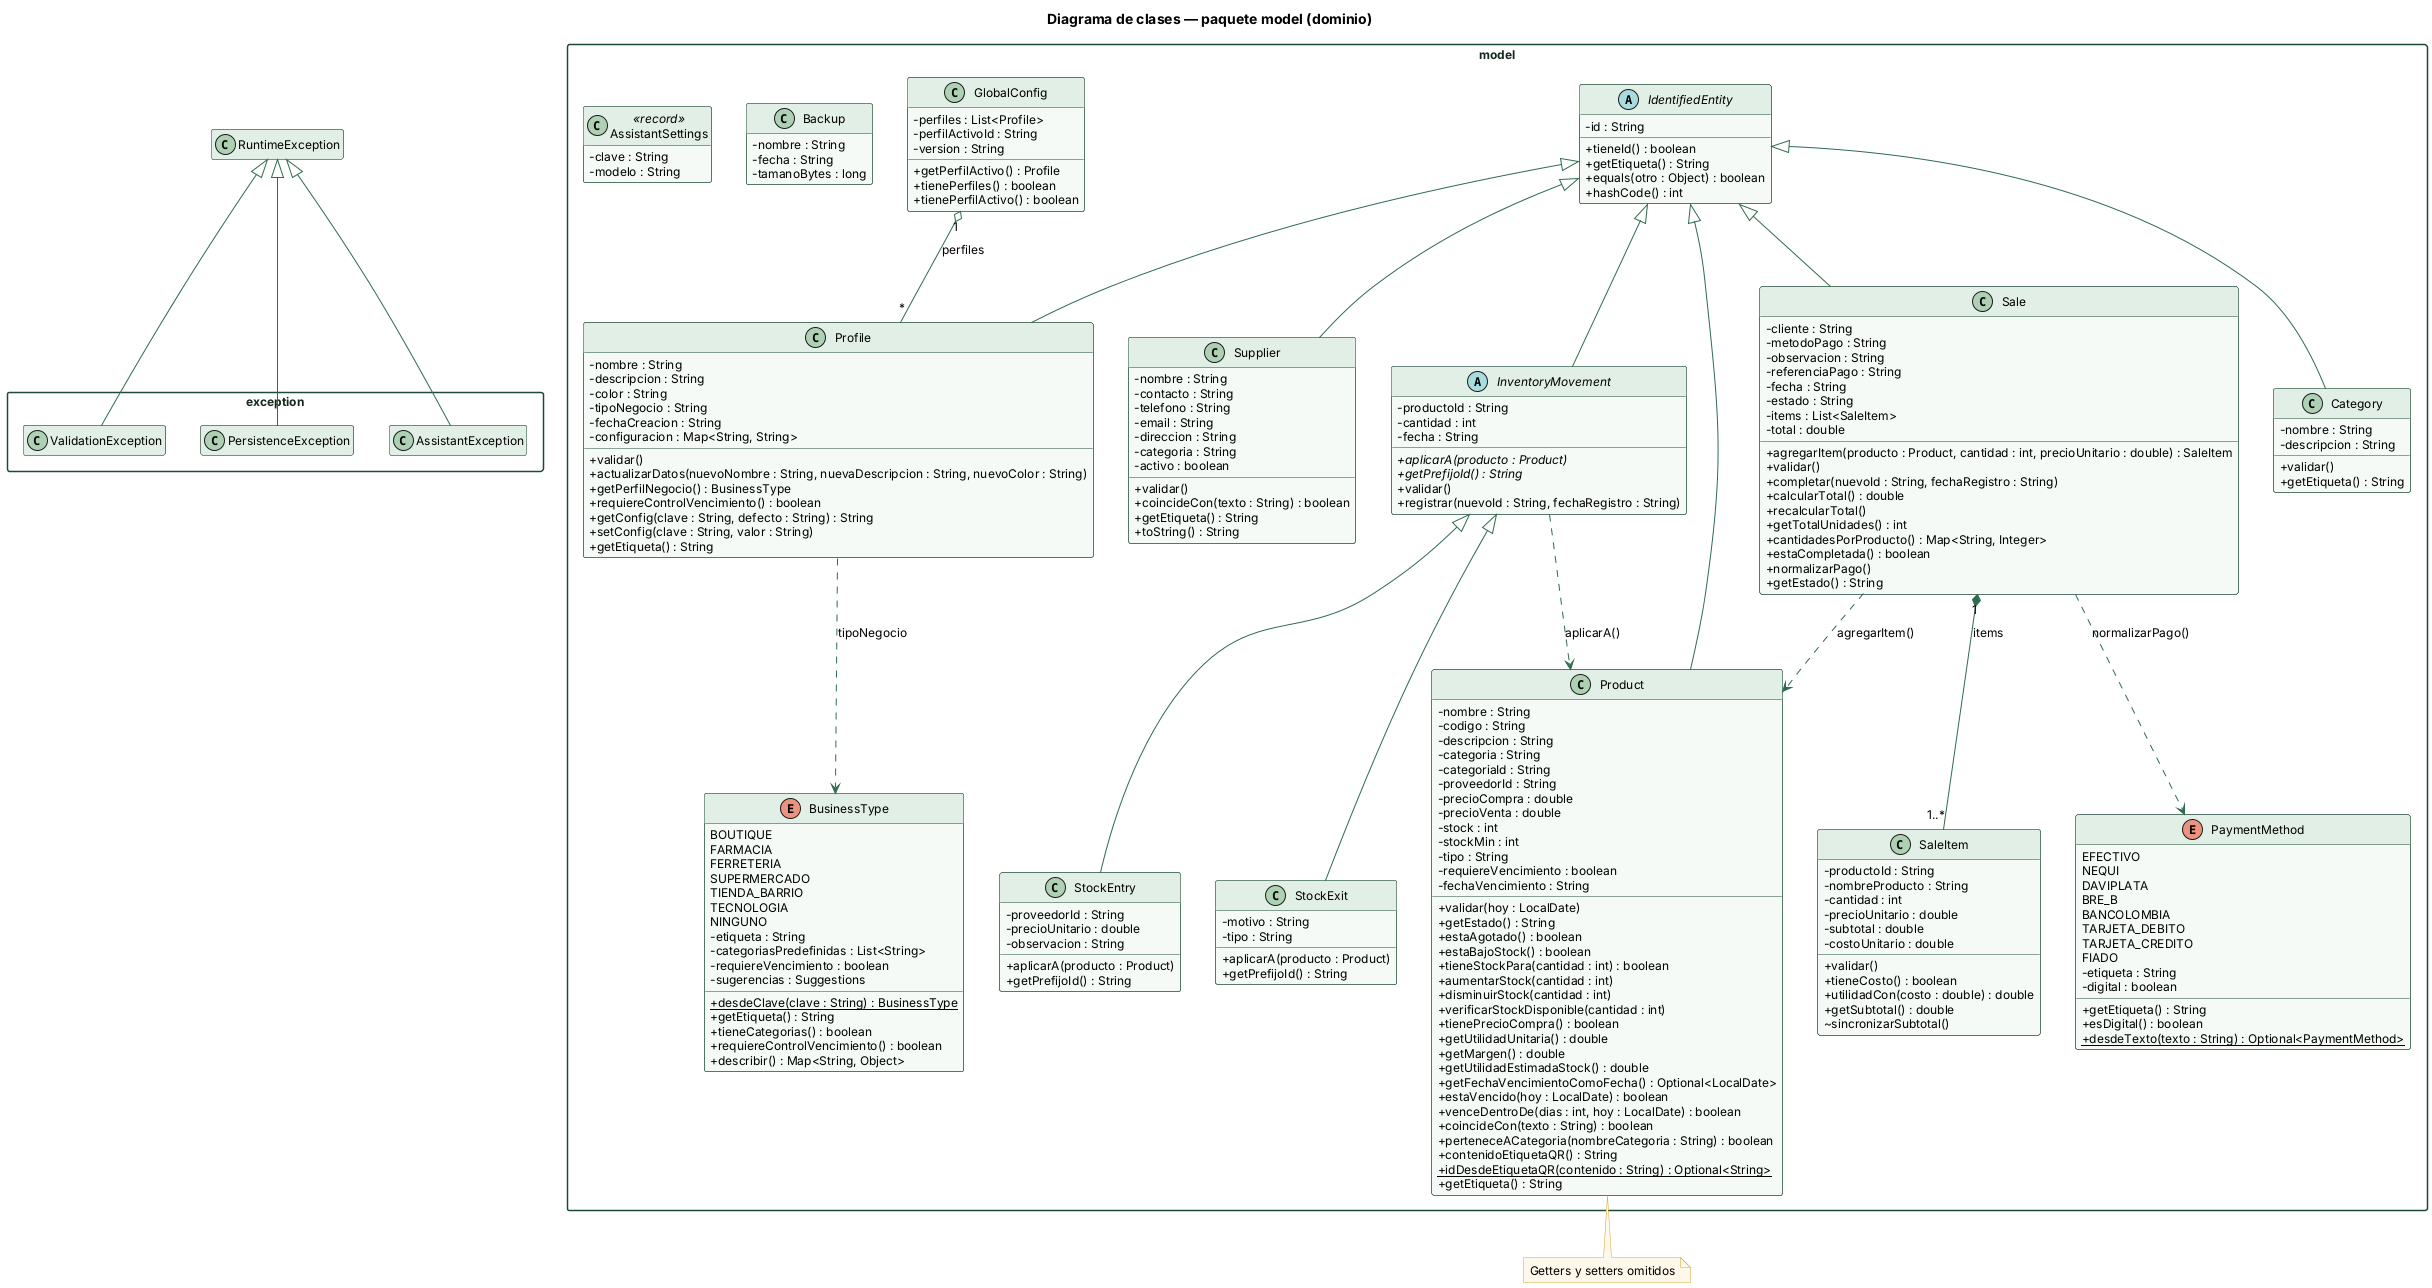

The diagram above was rendered by PlantUML. Its source (embedded in the PNG):
@startuml
skinparam shadowing false
skinparam defaultFontName Helvetica
skinparam defaultFontSize 12
skinparam classAttributeIconSize 0
skinparam packageStyle rectangle
skinparam ArrowColor #2e6b4f
skinparam class {
  BackgroundColor #f5faf6
  BorderColor #1e4a35
  HeaderBackgroundColor #e2efe6
}
skinparam package {
  BorderColor #1e4a35
  FontColor #14281d
}
skinparam note {
  BackgroundColor #fdf8ea
  BorderColor #d4a72c
}
hide empty members

title Diagrama de clases — paquete model (dominio)
package model {
abstract class IdentifiedEntity {
  - id : String
  + tieneId() : boolean
  + getEtiqueta() : String
  + equals(otro : Object) : boolean
  + hashCode() : int
}
class Product {
  - nombre : String
  - codigo : String
  - descripcion : String
  - categoria : String
  - categoriaId : String
  - proveedorId : String
  - precioCompra : double
  - precioVenta : double
  - stock : int
  - stockMin : int
  - tipo : String
  - requiereVencimiento : boolean
  - fechaVencimiento : String
  + validar(hoy : LocalDate)
  + getEstado() : String
  + estaAgotado() : boolean
  + estaBajoStock() : boolean
  + tieneStockPara(cantidad : int) : boolean
  + aumentarStock(cantidad : int)
  + disminuirStock(cantidad : int)
  + verificarStockDisponible(cantidad : int)
  + tienePrecioCompra() : boolean
  + getUtilidadUnitaria() : double
  + getMargen() : double
  + getUtilidadEstimadaStock() : double
  + getFechaVencimientoComoFecha() : Optional<LocalDate>
  + estaVencido(hoy : LocalDate) : boolean
  + venceDentroDe(dias : int, hoy : LocalDate) : boolean
  + coincideCon(texto : String) : boolean
  + perteneceACategoria(nombreCategoria : String) : boolean
  + contenidoEtiquetaQR() : String
  + idDesdeEtiquetaQR(contenido : String) : Optional<String> {static}
  + getEtiqueta() : String
}
class Category {
  - nombre : String
  - descripcion : String
  + validar()
  + getEtiqueta() : String
}
class Supplier {
  - nombre : String
  - contacto : String
  - telefono : String
  - email : String
  - direccion : String
  - categoria : String
  - activo : boolean
  + validar()
  + coincideCon(texto : String) : boolean
  + getEtiqueta() : String
  + toString() : String
}
class Profile {
  - nombre : String
  - descripcion : String
  - color : String
  - tipoNegocio : String
  - fechaCreacion : String
  - configuracion : Map<String, String>
  + validar()
  + actualizarDatos(nuevoNombre : String, nuevaDescripcion : String, nuevoColor : String)
  + getPerfilNegocio() : BusinessType
  + requiereControlVencimiento() : boolean
  + getConfig(clave : String, defecto : String) : String
  + setConfig(clave : String, valor : String)
  + getEtiqueta() : String
}
enum BusinessType {
  BOUTIQUE
  FARMACIA
  FERRETERIA
  SUPERMERCADO
  TIENDA_BARRIO
  TECNOLOGIA
  NINGUNO
  - etiqueta : String
  - categoriasPredefinidas : List<String>
  - requiereVencimiento : boolean
  - sugerencias : Suggestions
  + desdeClave(clave : String) : BusinessType {static}
  + getEtiqueta() : String
  + tieneCategorias() : boolean
  + requiereControlVencimiento() : boolean
  + describir() : Map<String, Object>
}
class GlobalConfig {
  - perfiles : List<Profile>
  - perfilActivoId : String
  - version : String
  + getPerfilActivo() : Profile
  + tienePerfiles() : boolean
  + tienePerfilActivo() : boolean
}
abstract class InventoryMovement {
  - productoId : String
  - cantidad : int
  - fecha : String
  + aplicarA(producto : Product) {abstract}
  + getPrefijoId() : String {abstract}
  + validar()
  + registrar(nuevoId : String, fechaRegistro : String)
}
class StockEntry {
  - proveedorId : String
  - precioUnitario : double
  - observacion : String
  + aplicarA(producto : Product)
  + getPrefijoId() : String
}
class StockExit {
  - motivo : String
  - tipo : String
  + aplicarA(producto : Product)
  + getPrefijoId() : String
}
class Sale {
  - cliente : String
  - metodoPago : String
  - observacion : String
  - referenciaPago : String
  - fecha : String
  - estado : String
  - items : List<SaleItem>
  - total : double
  + agregarItem(producto : Product, cantidad : int, precioUnitario : double) : SaleItem
  + validar()
  + completar(nuevoId : String, fechaRegistro : String)
  + calcularTotal() : double
  + recalcularTotal()
  + getTotalUnidades() : int
  + cantidadesPorProducto() : Map<String, Integer>
  + estaCompletada() : boolean
  + normalizarPago()
  + getEstado() : String
}
class SaleItem {
  - productoId : String
  - nombreProducto : String
  - cantidad : int
  - precioUnitario : double
  - subtotal : double
  - costoUnitario : double
  + validar()
  + tieneCosto() : boolean
  + utilidadCon(costo : double) : double
  + getSubtotal() : double
  ~ sincronizarSubtotal()
}
enum PaymentMethod {
  EFECTIVO
  NEQUI
  DAVIPLATA
  BRE_B
  BANCOLOMBIA
  TARJETA_DEBITO
  TARJETA_CREDITO
  FIADO
  - etiqueta : String
  - digital : boolean
  + getEtiqueta() : String
  + esDigital() : boolean
  + desdeTexto(texto : String) : Optional<PaymentMethod> {static}
}
class Backup {
  - nombre : String
  - fecha : String
  - tamanoBytes : long
}
class AssistantSettings <<record>> {
  - clave : String
  - modelo : String
}
}
package exception {
class ValidationException {
}
class PersistenceException {
}
class AssistantException {
}
}

class RuntimeException
IdentifiedEntity <|-- Product
IdentifiedEntity <|-- Category
IdentifiedEntity <|-- Supplier
IdentifiedEntity <|-- Profile
IdentifiedEntity <|-- Sale
IdentifiedEntity <|-- InventoryMovement
InventoryMovement <|-- StockEntry
InventoryMovement <|-- StockExit
Sale "1" *-- "1..*" SaleItem : items
GlobalConfig "1" o-- "*" Profile : perfiles
Profile ..> BusinessType : tipoNegocio
InventoryMovement ..> Product : aplicarA()
Sale ..> Product : agregarItem()
Sale ..> PaymentMethod : normalizarPago()
RuntimeException <|-- ValidationException
RuntimeException <|-- PersistenceException
RuntimeException <|-- AssistantException
note bottom of Product : Getters y setters omitidos

@enduml